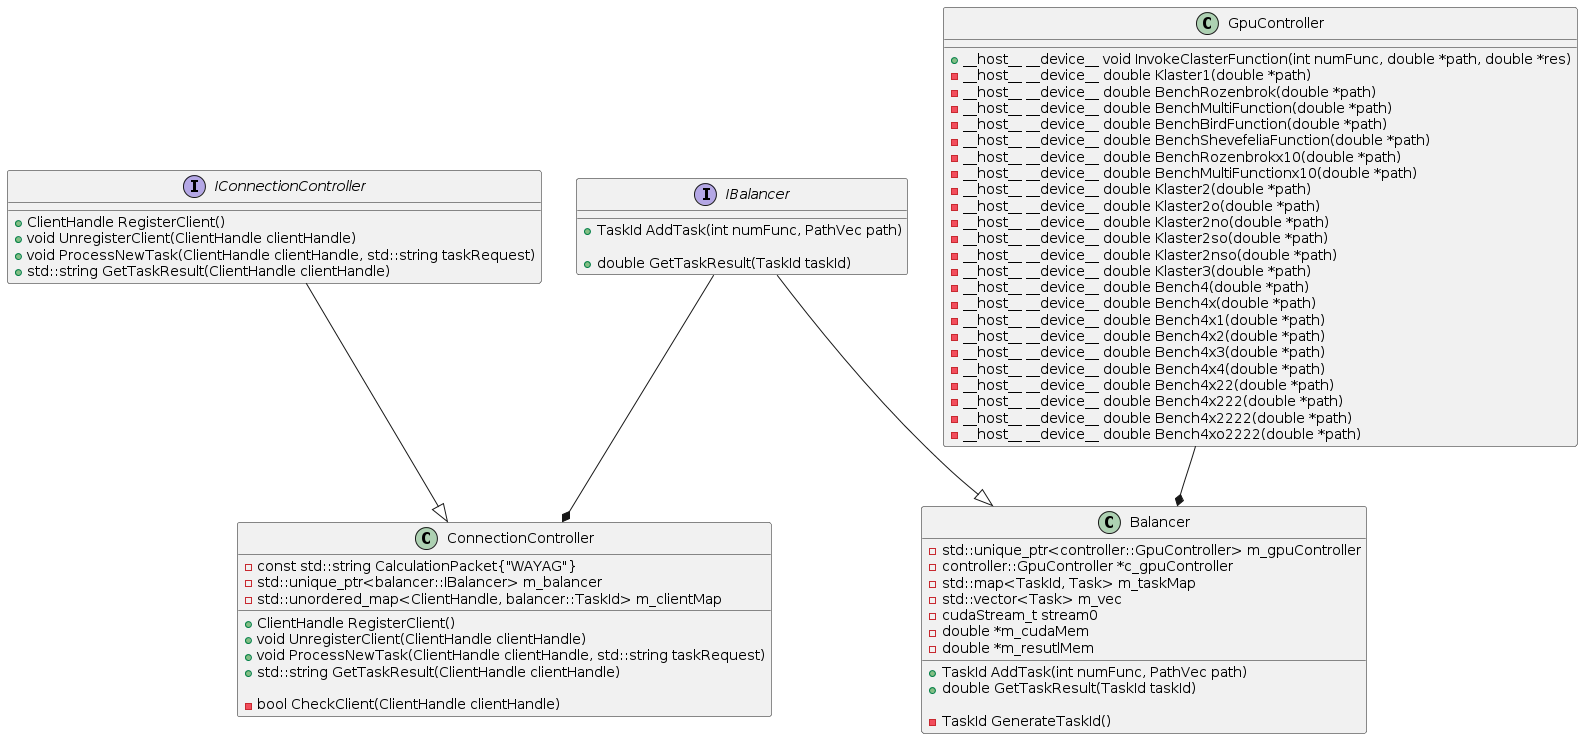

The diagram above was rendered by PlantUML. Its source (embedded in the PNG):
@startuml classDiagramGpuSide

interface IConnectionController {

  + ClientHandle RegisterClient()
  + void UnregisterClient(ClientHandle clientHandle)
  + void ProcessNewTask(ClientHandle clientHandle, std::string taskRequest)
  + std::string GetTaskResult(ClientHandle clientHandle)
}


class ConnectionController {

  + ClientHandle RegisterClient()
  + void UnregisterClient(ClientHandle clientHandle)
  + void ProcessNewTask(ClientHandle clientHandle, std::string taskRequest)
  + std::string GetTaskResult(ClientHandle clientHandle)

  - bool CheckClient(ClientHandle clientHandle)

  - const std::string СalculationPacket{"WAYAG"}
  - std::unique_ptr<balancer::IBalancer> m_balancer
  - std::unordered_map<ClientHandle, balancer::TaskId> m_clientMap
}

interface IBalancer {

  + TaskId AddTask(int numFunc, PathVec path)

  + double GetTaskResult(TaskId taskId)
}

class Balancer {
  + TaskId AddTask(int numFunc, PathVec path)
  + double GetTaskResult(TaskId taskId)

  - TaskId GenerateTaskId()

  - std::unique_ptr<controller::GpuController> m_gpuController
  - controller::GpuController *c_gpuController
  - std::map<TaskId, Task> m_taskMap
  - std::vector<Task> m_vec
  - cudaStream_t stream0
  - double *m_cudaMem
  - double *m_resutlMem
}

class GpuController {

  + __host__ __device__ void InvokeClasterFunction(int numFunc, double *path, double *res)
  - __host__ __device__ double Klaster1(double *path)
  - __host__ __device__ double BenchRozenbrok(double *path)
  - __host__ __device__ double BenchMultiFunction(double *path)
  - __host__ __device__ double BenchBirdFunction(double *path)
  - __host__ __device__ double BenchShevefeliaFunction(double *path)
  - __host__ __device__ double BenchRozenbrokx10(double *path)
  - __host__ __device__ double BenchMultiFunctionx10(double *path)
  - __host__ __device__ double Klaster2(double *path)
  - __host__ __device__ double Klaster2o(double *path)
  - __host__ __device__ double Klaster2no(double *path)
  - __host__ __device__ double Klaster2so(double *path)
  - __host__ __device__ double Klaster2nso(double *path)
  - __host__ __device__ double Klaster3(double *path)
  - __host__ __device__ double Bench4(double *path)
  - __host__ __device__ double Bench4x(double *path)
  - __host__ __device__ double Bench4x1(double *path)
  - __host__ __device__ double Bench4x2(double *path)
  - __host__ __device__ double Bench4x3(double *path)
  - __host__ __device__ double Bench4x4(double *path)
  - __host__ __device__ double Bench4x22(double *path)
  - __host__ __device__ double Bench4x222(double *path)
  - __host__ __device__ double Bench4x2222(double *path)
  - __host__ __device__ double Bench4xo2222(double *path)

}

IConnectionController --|> ConnectionController
IBalancer --|> Balancer
IBalancer --* ConnectionController
GpuController --* Balancer

@enduml